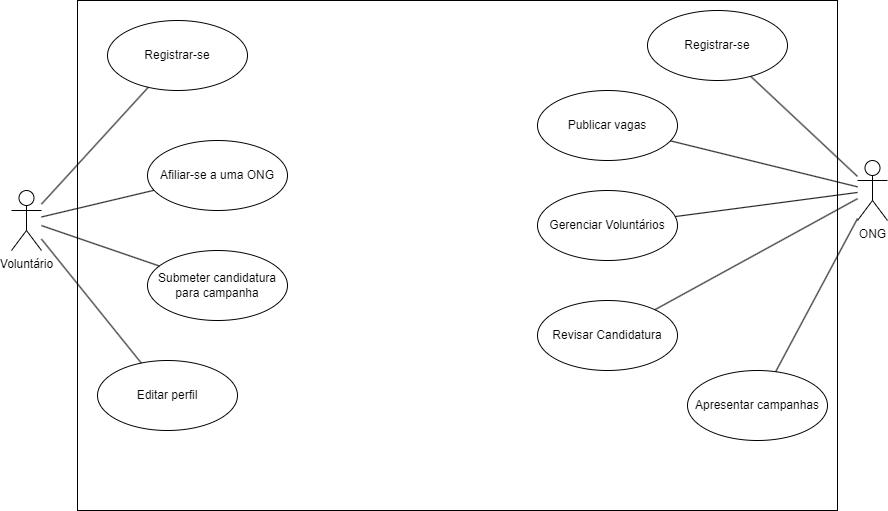

The diagram above was exported from draw.io. Its source (the exported page's mxGraphModel, read from the mxfile embedded in the PNG):
<mxGraphModel dx="1114" dy="578" grid="1" gridSize="10" guides="1" tooltips="1" connect="1" arrows="1" fold="1" page="1" pageScale="1" pageWidth="827" pageHeight="1169" math="0" shadow="0">
  <root>
    <mxCell id="0" />
    <mxCell id="1" parent="0" />
    <mxCell id="6nEIMSCyheUqEFKd3A_u-1" value="" style="rounded=0;whiteSpace=wrap;html=1;" parent="1" vertex="1">
      <mxGeometry x="450" y="70" width="760" height="510" as="geometry" />
    </mxCell>
    <mxCell id="B_VOFcEk93ybIlG4uzai-2" value="Voluntário" style="shape=umlActor;verticalLabelPosition=bottom;verticalAlign=top;html=1;outlineConnect=0;" parent="1" vertex="1">
      <mxGeometry x="384" y="260" width="30" height="60" as="geometry" />
    </mxCell>
    <mxCell id="B_VOFcEk93ybIlG4uzai-3" value="ONG" style="shape=umlActor;verticalLabelPosition=bottom;verticalAlign=top;html=1;outlineConnect=0;" parent="1" vertex="1">
      <mxGeometry x="1230" y="230" width="30" height="60" as="geometry" />
    </mxCell>
    <mxCell id="B_VOFcEk93ybIlG4uzai-6" value="Registrar-se" style="ellipse;whiteSpace=wrap;html=1;" parent="1" vertex="1">
      <mxGeometry x="480" y="90" width="140" height="70" as="geometry" />
    </mxCell>
    <mxCell id="B_VOFcEk93ybIlG4uzai-7" value="Registrar-se" style="ellipse;whiteSpace=wrap;html=1;" parent="1" vertex="1">
      <mxGeometry x="1020" y="80" width="140" height="70" as="geometry" />
    </mxCell>
    <mxCell id="B_VOFcEk93ybIlG4uzai-12" value="Submeter candidatura para campanha" style="ellipse;whiteSpace=wrap;html=1;" parent="1" vertex="1">
      <mxGeometry x="520" y="320" width="140" height="70" as="geometry" />
    </mxCell>
    <mxCell id="B_VOFcEk93ybIlG4uzai-14" value="Afiliar-se a uma ONG" style="ellipse;whiteSpace=wrap;html=1;" parent="1" vertex="1">
      <mxGeometry x="520" y="210" width="140" height="70" as="geometry" />
    </mxCell>
    <mxCell id="B_VOFcEk93ybIlG4uzai-16" value="Editar perfil" style="ellipse;whiteSpace=wrap;html=1;" parent="1" vertex="1">
      <mxGeometry x="470" y="430" width="140" height="70" as="geometry" />
    </mxCell>
    <mxCell id="B_VOFcEk93ybIlG4uzai-17" value="Publicar vagas" style="ellipse;whiteSpace=wrap;html=1;" parent="1" vertex="1">
      <mxGeometry x="910" y="160" width="140" height="70" as="geometry" />
    </mxCell>
    <mxCell id="B_VOFcEk93ybIlG4uzai-18" value="Gerenciar Voluntários" style="ellipse;whiteSpace=wrap;html=1;" parent="1" vertex="1">
      <mxGeometry x="910" y="260" width="140" height="70" as="geometry" />
    </mxCell>
    <mxCell id="B_VOFcEk93ybIlG4uzai-20" value="Apresentar campanhas" style="ellipse;whiteSpace=wrap;html=1;" parent="1" vertex="1">
      <mxGeometry x="1060" y="440" width="140" height="70" as="geometry" />
    </mxCell>
    <mxCell id="rneaw5c7ygu44fQLwNLR-1" value="" style="endArrow=none;html=1;rounded=0;" parent="1" source="B_VOFcEk93ybIlG4uzai-7" target="B_VOFcEk93ybIlG4uzai-3" edge="1">
      <mxGeometry width="50" height="50" relative="1" as="geometry">
        <mxPoint x="890" y="300" as="sourcePoint" />
        <mxPoint x="940" y="250" as="targetPoint" />
      </mxGeometry>
    </mxCell>
    <mxCell id="rneaw5c7ygu44fQLwNLR-2" value="" style="endArrow=none;html=1;rounded=0;" parent="1" source="B_VOFcEk93ybIlG4uzai-17" target="B_VOFcEk93ybIlG4uzai-3" edge="1">
      <mxGeometry width="50" height="50" relative="1" as="geometry">
        <mxPoint x="910" y="340" as="sourcePoint" />
        <mxPoint x="960" y="290" as="targetPoint" />
      </mxGeometry>
    </mxCell>
    <mxCell id="rneaw5c7ygu44fQLwNLR-4" value="" style="endArrow=none;html=1;rounded=0;" parent="1" source="B_VOFcEk93ybIlG4uzai-18" target="B_VOFcEk93ybIlG4uzai-3" edge="1">
      <mxGeometry width="50" height="50" relative="1" as="geometry">
        <mxPoint x="830" y="380" as="sourcePoint" />
        <mxPoint x="880" y="330" as="targetPoint" />
      </mxGeometry>
    </mxCell>
    <mxCell id="rneaw5c7ygu44fQLwNLR-5" value="" style="endArrow=none;html=1;rounded=0;" parent="1" source="B_VOFcEk93ybIlG4uzai-20" target="B_VOFcEk93ybIlG4uzai-3" edge="1">
      <mxGeometry width="50" height="50" relative="1" as="geometry">
        <mxPoint x="820" y="430" as="sourcePoint" />
        <mxPoint x="870" y="380" as="targetPoint" />
      </mxGeometry>
    </mxCell>
    <mxCell id="rneaw5c7ygu44fQLwNLR-6" value="" style="endArrow=none;html=1;rounded=0;" parent="1" source="B_VOFcEk93ybIlG4uzai-6" target="B_VOFcEk93ybIlG4uzai-2" edge="1">
      <mxGeometry width="50" height="50" relative="1" as="geometry">
        <mxPoint x="290" y="360" as="sourcePoint" />
        <mxPoint x="340" y="310" as="targetPoint" />
      </mxGeometry>
    </mxCell>
    <mxCell id="rneaw5c7ygu44fQLwNLR-7" value="" style="endArrow=none;html=1;rounded=0;" parent="1" source="B_VOFcEk93ybIlG4uzai-14" target="B_VOFcEk93ybIlG4uzai-2" edge="1">
      <mxGeometry width="50" height="50" relative="1" as="geometry">
        <mxPoint x="280" y="360" as="sourcePoint" />
        <mxPoint x="330" y="310" as="targetPoint" />
      </mxGeometry>
    </mxCell>
    <mxCell id="rneaw5c7ygu44fQLwNLR-9" value="" style="endArrow=none;html=1;rounded=0;" parent="1" source="B_VOFcEk93ybIlG4uzai-12" target="B_VOFcEk93ybIlG4uzai-2" edge="1">
      <mxGeometry width="50" height="50" relative="1" as="geometry">
        <mxPoint x="320" y="410" as="sourcePoint" />
        <mxPoint x="370" y="360" as="targetPoint" />
      </mxGeometry>
    </mxCell>
    <mxCell id="rneaw5c7ygu44fQLwNLR-10" value="" style="endArrow=none;html=1;rounded=0;" parent="1" source="B_VOFcEk93ybIlG4uzai-16" target="B_VOFcEk93ybIlG4uzai-2" edge="1">
      <mxGeometry width="50" height="50" relative="1" as="geometry">
        <mxPoint x="330" y="460" as="sourcePoint" />
        <mxPoint x="380" y="410" as="targetPoint" />
      </mxGeometry>
    </mxCell>
    <mxCell id="kZOIYpGSaTmO8SAWkUXO-1" value="Revisar Candidatura" style="ellipse;whiteSpace=wrap;html=1;" parent="1" vertex="1">
      <mxGeometry x="910" y="370" width="140" height="70" as="geometry" />
    </mxCell>
    <mxCell id="kZOIYpGSaTmO8SAWkUXO-2" value="" style="endArrow=none;html=1;rounded=0;" parent="1" source="kZOIYpGSaTmO8SAWkUXO-1" target="B_VOFcEk93ybIlG4uzai-3" edge="1">
      <mxGeometry width="50" height="50" relative="1" as="geometry">
        <mxPoint x="930" y="580" as="sourcePoint" />
        <mxPoint x="980" y="530" as="targetPoint" />
      </mxGeometry>
    </mxCell>
  </root>
</mxGraphModel>